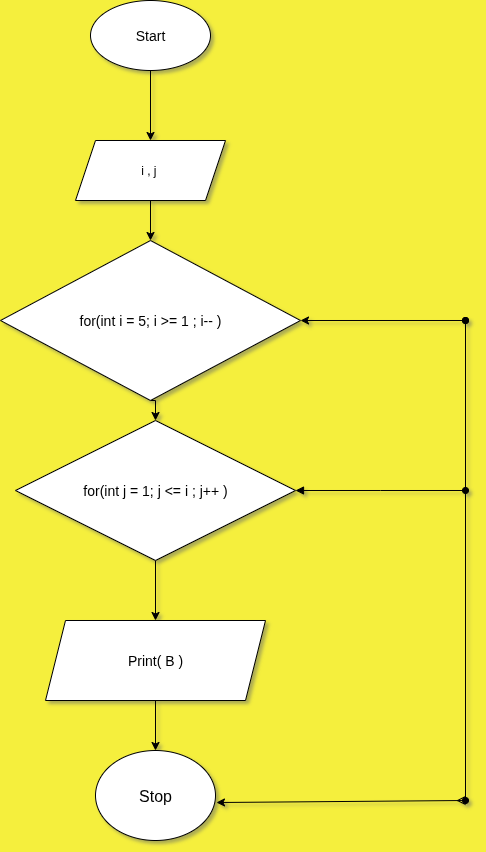

The diagram above was exported from draw.io. Its source (the exported page's mxGraphModel, read from the mxfile embedded in the PNG):
<mxGraphModel dx="872" dy="486" grid="1" gridSize="10" guides="1" tooltips="1" connect="1" arrows="1" fold="1" page="1" pageScale="1" pageWidth="850" pageHeight="1100" background="light-dark(#f5ef3d, #121212)" math="0" shadow="1">
  <root>
    <mxCell id="0" />
    <mxCell id="1" parent="0" />
    <mxCell id="o421Nzr2ENAqzPhYNop8-14" style="edgeStyle=orthogonalEdgeStyle;rounded=0;orthogonalLoop=1;jettySize=auto;html=1;exitX=0.5;exitY=1;exitDx=0;exitDy=0;entryX=0.5;entryY=0;entryDx=0;entryDy=0;" edge="1" parent="1" source="o421Nzr2ENAqzPhYNop8-1" target="o421Nzr2ENAqzPhYNop8-10">
      <mxGeometry relative="1" as="geometry" />
    </mxCell>
    <mxCell id="o421Nzr2ENAqzPhYNop8-1" value="&lt;font style=&quot;font-size: 14px;&quot;&gt;Start&lt;/font&gt;" style="ellipse;whiteSpace=wrap;html=1;labelBackgroundColor=none;" vertex="1" parent="1">
      <mxGeometry x="285" y="20" width="120" height="70" as="geometry" />
    </mxCell>
    <mxCell id="o421Nzr2ENAqzPhYNop8-7" style="edgeStyle=orthogonalEdgeStyle;rounded=0;orthogonalLoop=1;jettySize=auto;html=1;exitX=0.5;exitY=1;exitDx=0;exitDy=0;entryX=0.5;entryY=0;entryDx=0;entryDy=0;" edge="1" parent="1" source="o421Nzr2ENAqzPhYNop8-2" target="o421Nzr2ENAqzPhYNop8-3">
      <mxGeometry relative="1" as="geometry" />
    </mxCell>
    <mxCell id="o421Nzr2ENAqzPhYNop8-29" style="edgeStyle=orthogonalEdgeStyle;rounded=0;orthogonalLoop=1;jettySize=auto;html=1;endArrow=oval;endFill=1;startArrow=block;startFill=1;exitX=1;exitY=0.5;exitDx=0;exitDy=0;" edge="1" parent="1" source="o421Nzr2ENAqzPhYNop8-2">
      <mxGeometry relative="1" as="geometry">
        <mxPoint x="660" y="510" as="targetPoint" />
        <mxPoint x="500" y="510" as="sourcePoint" />
      </mxGeometry>
    </mxCell>
    <mxCell id="o421Nzr2ENAqzPhYNop8-2" value="&lt;span style=&quot;font-size: 14px;&quot;&gt;for(int j = 1; j &amp;lt;= i ; j++ )&lt;/span&gt;" style="rhombus;whiteSpace=wrap;html=1;labelBackgroundColor=none;" vertex="1" parent="1">
      <mxGeometry x="210" y="440" width="280" height="140" as="geometry" />
    </mxCell>
    <mxCell id="o421Nzr2ENAqzPhYNop8-8" style="edgeStyle=orthogonalEdgeStyle;rounded=0;orthogonalLoop=1;jettySize=auto;html=1;exitX=0.5;exitY=1;exitDx=0;exitDy=0;entryX=0.5;entryY=0;entryDx=0;entryDy=0;" edge="1" parent="1" source="o421Nzr2ENAqzPhYNop8-3" target="o421Nzr2ENAqzPhYNop8-4">
      <mxGeometry relative="1" as="geometry" />
    </mxCell>
    <mxCell id="o421Nzr2ENAqzPhYNop8-3" value="&lt;font style=&quot;font-size: 14px;&quot;&gt;Print( B )&lt;/font&gt;" style="shape=parallelogram;perimeter=parallelogramPerimeter;whiteSpace=wrap;html=1;fixedSize=1;" vertex="1" parent="1">
      <mxGeometry x="240" y="640" width="220" height="80" as="geometry" />
    </mxCell>
    <mxCell id="o421Nzr2ENAqzPhYNop8-4" value="&lt;font size=&quot;3&quot;&gt;Stop&lt;/font&gt;" style="ellipse;whiteSpace=wrap;html=1;" vertex="1" parent="1">
      <mxGeometry x="290" y="770" width="120" height="90" as="geometry" />
    </mxCell>
    <mxCell id="o421Nzr2ENAqzPhYNop8-16" style="edgeStyle=orthogonalEdgeStyle;rounded=0;orthogonalLoop=1;jettySize=auto;html=1;exitX=0.5;exitY=1;exitDx=0;exitDy=0;entryX=0.5;entryY=0;entryDx=0;entryDy=0;" edge="1" parent="1" source="o421Nzr2ENAqzPhYNop8-9" target="o421Nzr2ENAqzPhYNop8-2">
      <mxGeometry relative="1" as="geometry" />
    </mxCell>
    <mxCell id="o421Nzr2ENAqzPhYNop8-9" value="&lt;span style=&quot;font-size: 14px;&quot;&gt;for(int i = 5; i &amp;gt;= 1 ; i-- )&lt;/span&gt;" style="rhombus;whiteSpace=wrap;html=1;labelBackgroundColor=none;" vertex="1" parent="1">
      <mxGeometry x="195" y="260" width="300" height="160" as="geometry" />
    </mxCell>
    <mxCell id="o421Nzr2ENAqzPhYNop8-12" style="edgeStyle=orthogonalEdgeStyle;rounded=0;orthogonalLoop=1;jettySize=auto;html=1;exitX=0.5;exitY=1;exitDx=0;exitDy=0;entryX=0.5;entryY=0;entryDx=0;entryDy=0;" edge="1" parent="1" source="o421Nzr2ENAqzPhYNop8-10" target="o421Nzr2ENAqzPhYNop8-9">
      <mxGeometry relative="1" as="geometry" />
    </mxCell>
    <mxCell id="o421Nzr2ENAqzPhYNop8-10" value="i , j&amp;nbsp;" style="shape=parallelogram;perimeter=parallelogramPerimeter;whiteSpace=wrap;html=1;fixedSize=1;" vertex="1" parent="1">
      <mxGeometry x="270" y="160" width="150" height="60" as="geometry" />
    </mxCell>
    <mxCell id="o421Nzr2ENAqzPhYNop8-19" value="" style="endArrow=oval;startArrow=classic;html=1;rounded=0;exitX=1;exitY=0.5;exitDx=0;exitDy=0;endFill=1;" edge="1" parent="1" source="o421Nzr2ENAqzPhYNop8-9">
      <mxGeometry width="50" height="50" relative="1" as="geometry">
        <mxPoint x="380" y="330" as="sourcePoint" />
        <mxPoint x="660" y="340" as="targetPoint" />
      </mxGeometry>
    </mxCell>
    <mxCell id="o421Nzr2ENAqzPhYNop8-21" value="" style="endArrow=ERmany;startArrow=classic;html=1;rounded=0;exitX=1.008;exitY=0.578;exitDx=0;exitDy=0;exitPerimeter=0;endFill=0;" edge="1" parent="1" source="o421Nzr2ENAqzPhYNop8-4">
      <mxGeometry width="50" height="50" relative="1" as="geometry">
        <mxPoint x="380" y="980" as="sourcePoint" />
        <mxPoint x="660" y="820" as="targetPoint" />
      </mxGeometry>
    </mxCell>
    <mxCell id="o421Nzr2ENAqzPhYNop8-25" value="" style="endArrow=oval;startArrow=oval;html=1;rounded=0;startFill=1;endFill=1;" edge="1" parent="1">
      <mxGeometry width="50" height="50" relative="1" as="geometry">
        <mxPoint x="660" y="820" as="sourcePoint" />
        <mxPoint x="660" y="340" as="targetPoint" />
      </mxGeometry>
    </mxCell>
  </root>
</mxGraphModel>